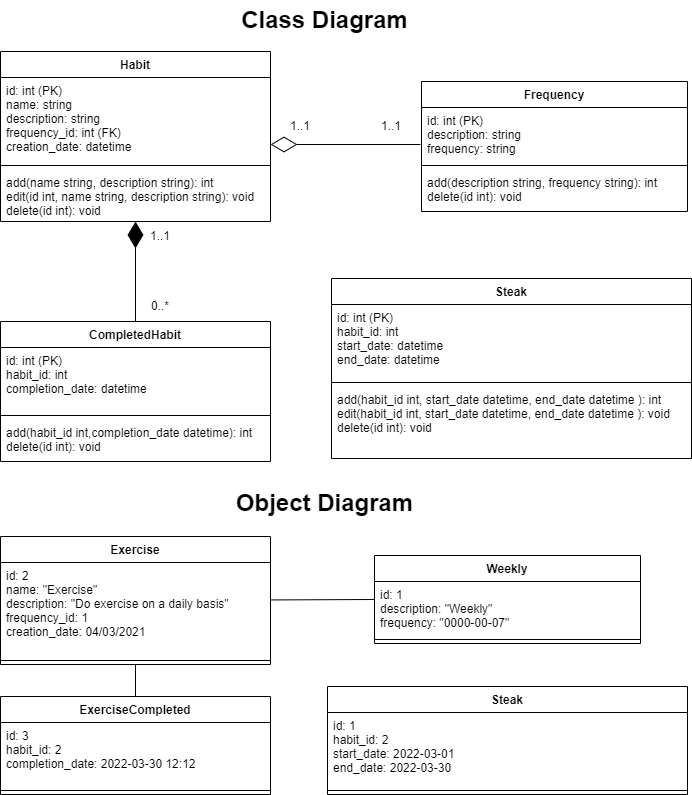

The diagram above was exported from draw.io. Its source (the exported page's mxGraphModel, read from the mxfile embedded in the PNG):
<mxGraphModel dx="1038" dy="649" grid="1" gridSize="10" guides="1" tooltips="1" connect="1" arrows="1" fold="1" page="1" pageScale="1" pageWidth="827" pageHeight="1169" background="none" math="0" shadow="0">
  <root>
    <mxCell id="WIyWlLk6GJQsqaUBKTNV-0" />
    <mxCell id="WIyWlLk6GJQsqaUBKTNV-1" parent="WIyWlLk6GJQsqaUBKTNV-0" />
    <mxCell id="6shs-ceMbvF9GNg95C6P-19" value="" style="edgeStyle=none;rounded=0;orthogonalLoop=1;jettySize=auto;html=1;entryX=0.5;entryY=0;entryDx=0;entryDy=0;startArrow=none;startFill=0;endArrow=none;endFill=0;" edge="1" parent="WIyWlLk6GJQsqaUBKTNV-1" source="m0pMUAV8SiHUk7gJJrRv-42" target="fiUc0pBpzJEAVKEJbmHn-29">
      <mxGeometry relative="1" as="geometry" />
    </mxCell>
    <mxCell id="6shs-ceMbvF9GNg95C6P-20" value="" style="edgeStyle=none;rounded=0;orthogonalLoop=1;jettySize=auto;html=1;startArrow=none;startFill=0;endArrow=none;endFill=0;entryX=0;entryY=0.5;entryDx=0;entryDy=0;" edge="1" parent="WIyWlLk6GJQsqaUBKTNV-1" source="m0pMUAV8SiHUk7gJJrRv-42" target="fiUc0pBpzJEAVKEJbmHn-11">
      <mxGeometry relative="1" as="geometry" />
    </mxCell>
    <mxCell id="m0pMUAV8SiHUk7gJJrRv-42" value="Exercise" style="swimlane;fontStyle=1;align=center;verticalAlign=top;childLayout=stackLayout;horizontal=1;startSize=26;horizontalStack=0;resizeParent=1;resizeParentMax=0;resizeLast=0;collapsible=1;marginBottom=0;" parent="WIyWlLk6GJQsqaUBKTNV-1" vertex="1">
      <mxGeometry x="90" y="566" width="270" height="128" as="geometry" />
    </mxCell>
    <mxCell id="m0pMUAV8SiHUk7gJJrRv-43" value="id: 2&#10;name: &quot;Exercise&quot;&#10;description: &quot;Do exercise on a daily basis&quot;&#10;frequency_id: 1&#10;creation_date: 04/03/2021" style="text;strokeColor=none;fillColor=none;align=left;verticalAlign=top;spacingLeft=4;spacingRight=4;overflow=hidden;rotatable=0;points=[[0,0.5],[1,0.5]];portConstraint=eastwest;" parent="m0pMUAV8SiHUk7gJJrRv-42" vertex="1">
      <mxGeometry y="26" width="270" height="94" as="geometry" />
    </mxCell>
    <mxCell id="m0pMUAV8SiHUk7gJJrRv-44" value="" style="line;strokeWidth=1;fillColor=none;align=left;verticalAlign=middle;spacingTop=-1;spacingLeft=3;spacingRight=3;rotatable=0;labelPosition=right;points=[];portConstraint=eastwest;" parent="m0pMUAV8SiHUk7gJJrRv-42" vertex="1">
      <mxGeometry y="120" width="270" height="8" as="geometry" />
    </mxCell>
    <mxCell id="fiUc0pBpzJEAVKEJbmHn-0" value="Habit" style="swimlane;fontStyle=1;align=center;verticalAlign=top;childLayout=stackLayout;horizontal=1;startSize=26;horizontalStack=0;resizeParent=1;resizeParentMax=0;resizeLast=0;collapsible=1;marginBottom=0;" parent="WIyWlLk6GJQsqaUBKTNV-1" vertex="1">
      <mxGeometry x="90" y="81" width="270" height="170" as="geometry" />
    </mxCell>
    <mxCell id="fiUc0pBpzJEAVKEJbmHn-1" value="id: int (PK)&#10;name: string&#10;description: string&#10;frequency_id: int (FK)&#10;creation_date: datetime&#10;" style="text;strokeColor=none;fillColor=none;align=left;verticalAlign=top;spacingLeft=4;spacingRight=4;overflow=hidden;rotatable=0;points=[[0,0.5],[1,0.5]];portConstraint=eastwest;" parent="fiUc0pBpzJEAVKEJbmHn-0" vertex="1">
      <mxGeometry y="26" width="270" height="84" as="geometry" />
    </mxCell>
    <mxCell id="fiUc0pBpzJEAVKEJbmHn-2" value="" style="line;strokeWidth=1;fillColor=none;align=left;verticalAlign=middle;spacingTop=-1;spacingLeft=3;spacingRight=3;rotatable=0;labelPosition=right;points=[];portConstraint=eastwest;" parent="fiUc0pBpzJEAVKEJbmHn-0" vertex="1">
      <mxGeometry y="110" width="270" height="8" as="geometry" />
    </mxCell>
    <mxCell id="fiUc0pBpzJEAVKEJbmHn-3" value="add(name string, description string): int&#10;edit(id int, name string, description string): void&#10;delete(id int): void" style="text;strokeColor=none;fillColor=none;align=left;verticalAlign=top;spacingLeft=4;spacingRight=4;overflow=hidden;rotatable=0;points=[[0,0.5],[1,0.5]];portConstraint=eastwest;" parent="fiUc0pBpzJEAVKEJbmHn-0" vertex="1">
      <mxGeometry y="118" width="270" height="52" as="geometry" />
    </mxCell>
    <mxCell id="fiUc0pBpzJEAVKEJbmHn-6" value="Frequency" style="swimlane;fontStyle=1;align=center;verticalAlign=top;childLayout=stackLayout;horizontal=1;startSize=26;horizontalStack=0;resizeParent=1;resizeParentMax=0;resizeLast=0;collapsible=1;marginBottom=0;" parent="WIyWlLk6GJQsqaUBKTNV-1" vertex="1">
      <mxGeometry x="511" y="111" width="266" height="130" as="geometry" />
    </mxCell>
    <mxCell id="fiUc0pBpzJEAVKEJbmHn-7" value="id: int (PK)&#10;description: string&#10;frequency: string&#10;" style="text;strokeColor=none;fillColor=none;align=left;verticalAlign=top;spacingLeft=4;spacingRight=4;overflow=hidden;rotatable=0;points=[[0,0.5],[1,0.5]];portConstraint=eastwest;" parent="fiUc0pBpzJEAVKEJbmHn-6" vertex="1">
      <mxGeometry y="26" width="266" height="54" as="geometry" />
    </mxCell>
    <mxCell id="fiUc0pBpzJEAVKEJbmHn-8" value="" style="line;strokeWidth=1;fillColor=none;align=left;verticalAlign=middle;spacingTop=-1;spacingLeft=3;spacingRight=3;rotatable=0;labelPosition=right;points=[];portConstraint=eastwest;" parent="fiUc0pBpzJEAVKEJbmHn-6" vertex="1">
      <mxGeometry y="80" width="266" height="8" as="geometry" />
    </mxCell>
    <mxCell id="fiUc0pBpzJEAVKEJbmHn-9" value="add(description string, frequency string): int&#10;delete(id int): void" style="text;strokeColor=none;fillColor=none;align=left;verticalAlign=top;spacingLeft=4;spacingRight=4;overflow=hidden;rotatable=0;points=[[0,0.5],[1,0.5]];portConstraint=eastwest;" parent="fiUc0pBpzJEAVKEJbmHn-6" vertex="1">
      <mxGeometry y="88" width="266" height="42" as="geometry" />
    </mxCell>
    <mxCell id="fiUc0pBpzJEAVKEJbmHn-11" value="Weekly" style="swimlane;fontStyle=1;align=center;verticalAlign=top;childLayout=stackLayout;horizontal=1;startSize=26;horizontalStack=0;resizeParent=1;resizeParentMax=0;resizeLast=0;collapsible=1;marginBottom=0;" parent="WIyWlLk6GJQsqaUBKTNV-1" vertex="1">
      <mxGeometry x="464" y="585" width="266" height="88" as="geometry" />
    </mxCell>
    <mxCell id="fiUc0pBpzJEAVKEJbmHn-12" value="id: 1&#10;description: &quot;Weekly&quot;&#10;frequency: &quot;0000-00-07&quot;&#10;" style="text;strokeColor=none;fillColor=none;align=left;verticalAlign=top;spacingLeft=4;spacingRight=4;overflow=hidden;rotatable=0;points=[[0,0.5],[1,0.5]];portConstraint=eastwest;" parent="fiUc0pBpzJEAVKEJbmHn-11" vertex="1">
      <mxGeometry y="26" width="266" height="54" as="geometry" />
    </mxCell>
    <mxCell id="fiUc0pBpzJEAVKEJbmHn-13" value="" style="line;strokeWidth=1;fillColor=none;align=left;verticalAlign=middle;spacingTop=-1;spacingLeft=3;spacingRight=3;rotatable=0;labelPosition=right;points=[];portConstraint=eastwest;" parent="fiUc0pBpzJEAVKEJbmHn-11" vertex="1">
      <mxGeometry y="80" width="266" height="8" as="geometry" />
    </mxCell>
    <mxCell id="fiUc0pBpzJEAVKEJbmHn-19" value="CompletedHabit" style="swimlane;fontStyle=1;align=center;verticalAlign=top;childLayout=stackLayout;horizontal=1;startSize=26;horizontalStack=0;resizeParent=1;resizeParentMax=0;resizeLast=0;collapsible=1;marginBottom=0;" parent="WIyWlLk6GJQsqaUBKTNV-1" vertex="1">
      <mxGeometry x="90" y="351" width="270" height="140" as="geometry" />
    </mxCell>
    <mxCell id="fiUc0pBpzJEAVKEJbmHn-20" value="id: int (PK)&#10;habit_id: int&#10;completion_date: datetime" style="text;strokeColor=none;fillColor=none;align=left;verticalAlign=top;spacingLeft=4;spacingRight=4;overflow=hidden;rotatable=0;points=[[0,0.5],[1,0.5]];portConstraint=eastwest;" parent="fiUc0pBpzJEAVKEJbmHn-19" vertex="1">
      <mxGeometry y="26" width="270" height="64" as="geometry" />
    </mxCell>
    <mxCell id="fiUc0pBpzJEAVKEJbmHn-21" value="" style="line;strokeWidth=1;fillColor=none;align=left;verticalAlign=middle;spacingTop=-1;spacingLeft=3;spacingRight=3;rotatable=0;labelPosition=right;points=[];portConstraint=eastwest;" parent="fiUc0pBpzJEAVKEJbmHn-19" vertex="1">
      <mxGeometry y="90" width="270" height="8" as="geometry" />
    </mxCell>
    <mxCell id="fiUc0pBpzJEAVKEJbmHn-22" value="add(habit_id int,completion_date datetime): int&#10;delete(id int): void" style="text;strokeColor=none;fillColor=none;align=left;verticalAlign=top;spacingLeft=4;spacingRight=4;overflow=hidden;rotatable=0;points=[[0,0.5],[1,0.5]];portConstraint=eastwest;" parent="fiUc0pBpzJEAVKEJbmHn-19" vertex="1">
      <mxGeometry y="98" width="270" height="42" as="geometry" />
    </mxCell>
    <mxCell id="fiUc0pBpzJEAVKEJbmHn-23" value="Class Diagram" style="text;strokeColor=none;fillColor=none;html=1;fontSize=24;fontStyle=1;verticalAlign=middle;align=center;shadow=0;labelBorderColor=none;labelBackgroundColor=none;fontFamily=Helvetica;" parent="WIyWlLk6GJQsqaUBKTNV-1" vertex="1">
      <mxGeometry x="364" y="30" width="100" height="40" as="geometry" />
    </mxCell>
    <mxCell id="fiUc0pBpzJEAVKEJbmHn-24" value="Object Diagram" style="text;strokeColor=none;fillColor=none;html=1;fontSize=24;fontStyle=1;verticalAlign=middle;align=center;labelBorderColor=none;labelBackgroundColor=none;" parent="WIyWlLk6GJQsqaUBKTNV-1" vertex="1">
      <mxGeometry x="364" y="513" width="100" height="40" as="geometry" />
    </mxCell>
    <mxCell id="fiUc0pBpzJEAVKEJbmHn-25" value="Steak" style="swimlane;fontStyle=1;align=center;verticalAlign=top;childLayout=stackLayout;horizontal=1;startSize=26;horizontalStack=0;resizeParent=1;resizeParentMax=0;resizeLast=0;collapsible=1;marginBottom=0;labelBackgroundColor=none;" parent="WIyWlLk6GJQsqaUBKTNV-1" vertex="1">
      <mxGeometry x="421" y="308" width="360" height="180" as="geometry" />
    </mxCell>
    <mxCell id="fiUc0pBpzJEAVKEJbmHn-26" value="id: int (PK)&#10;habit_id: int&#10;start_date: datetime&#10;end_date: datetime" style="text;strokeColor=none;fillColor=none;align=left;verticalAlign=top;spacingLeft=4;spacingRight=4;overflow=hidden;rotatable=0;points=[[0,0.5],[1,0.5]];portConstraint=eastwest;labelBackgroundColor=none;" parent="fiUc0pBpzJEAVKEJbmHn-25" vertex="1">
      <mxGeometry y="26" width="360" height="74" as="geometry" />
    </mxCell>
    <mxCell id="fiUc0pBpzJEAVKEJbmHn-27" value="" style="line;strokeWidth=1;fillColor=none;align=left;verticalAlign=middle;spacingTop=-1;spacingLeft=3;spacingRight=3;rotatable=0;labelPosition=right;points=[];portConstraint=eastwest;" parent="fiUc0pBpzJEAVKEJbmHn-25" vertex="1">
      <mxGeometry y="100" width="360" height="8" as="geometry" />
    </mxCell>
    <mxCell id="fiUc0pBpzJEAVKEJbmHn-28" value="add(habit_id int, start_date datetime, end_date datetime ): int&#10;edit(habit_id int, start_date datetime, end_date datetime ): void&#10;delete(id int): void" style="text;strokeColor=none;fillColor=none;align=left;verticalAlign=top;spacingLeft=4;spacingRight=4;overflow=hidden;rotatable=0;points=[[0,0.5],[1,0.5]];portConstraint=eastwest;" parent="fiUc0pBpzJEAVKEJbmHn-25" vertex="1">
      <mxGeometry y="108" width="360" height="72" as="geometry" />
    </mxCell>
    <mxCell id="fiUc0pBpzJEAVKEJbmHn-29" value="ExerciseCompleted" style="swimlane;fontStyle=1;align=center;verticalAlign=top;childLayout=stackLayout;horizontal=1;startSize=26;horizontalStack=0;resizeParent=1;resizeParentMax=0;resizeLast=0;collapsible=1;marginBottom=0;" parent="WIyWlLk6GJQsqaUBKTNV-1" vertex="1">
      <mxGeometry x="90" y="726" width="270" height="98" as="geometry" />
    </mxCell>
    <mxCell id="fiUc0pBpzJEAVKEJbmHn-30" value="id: 3&#10;habit_id: 2&#10;completion_date: 2022-03-30 12:12" style="text;strokeColor=none;fillColor=none;align=left;verticalAlign=top;spacingLeft=4;spacingRight=4;overflow=hidden;rotatable=0;points=[[0,0.5],[1,0.5]];portConstraint=eastwest;" parent="fiUc0pBpzJEAVKEJbmHn-29" vertex="1">
      <mxGeometry y="26" width="270" height="64" as="geometry" />
    </mxCell>
    <mxCell id="fiUc0pBpzJEAVKEJbmHn-31" value="" style="line;strokeWidth=1;fillColor=none;align=left;verticalAlign=middle;spacingTop=-1;spacingLeft=3;spacingRight=3;rotatable=0;labelPosition=right;points=[];portConstraint=eastwest;" parent="fiUc0pBpzJEAVKEJbmHn-29" vertex="1">
      <mxGeometry y="90" width="270" height="8" as="geometry" />
    </mxCell>
    <mxCell id="G5hvzu4X5GMangA4hQkI-1" value="Steak" style="swimlane;fontStyle=1;align=center;verticalAlign=top;childLayout=stackLayout;horizontal=1;startSize=26;horizontalStack=0;resizeParent=1;resizeParentMax=0;resizeLast=0;collapsible=1;marginBottom=0;" parent="WIyWlLk6GJQsqaUBKTNV-1" vertex="1">
      <mxGeometry x="417" y="716" width="360" height="108" as="geometry" />
    </mxCell>
    <mxCell id="G5hvzu4X5GMangA4hQkI-2" value="id: 1&#10;habit_id: 2&#10;start_date: 2022-03-01&#10;end_date: 2022-03-30" style="text;strokeColor=none;fillColor=none;align=left;verticalAlign=top;spacingLeft=4;spacingRight=4;overflow=hidden;rotatable=0;points=[[0,0.5],[1,0.5]];portConstraint=eastwest;" parent="G5hvzu4X5GMangA4hQkI-1" vertex="1">
      <mxGeometry y="26" width="360" height="74" as="geometry" />
    </mxCell>
    <mxCell id="G5hvzu4X5GMangA4hQkI-3" value="" style="line;strokeWidth=1;fillColor=none;align=left;verticalAlign=middle;spacingTop=-1;spacingLeft=3;spacingRight=3;rotatable=0;labelPosition=right;points=[];portConstraint=eastwest;" parent="G5hvzu4X5GMangA4hQkI-1" vertex="1">
      <mxGeometry y="100" width="360" height="8" as="geometry" />
    </mxCell>
    <mxCell id="6shs-ceMbvF9GNg95C6P-10" value="" style="endArrow=diamondThin;endFill=1;endSize=24;html=1;rounded=0;exitX=0.5;exitY=0;exitDx=0;exitDy=0;" edge="1" parent="WIyWlLk6GJQsqaUBKTNV-1" source="fiUc0pBpzJEAVKEJbmHn-19">
      <mxGeometry width="160" relative="1" as="geometry">
        <mxPoint x="330" y="311" as="sourcePoint" />
        <mxPoint x="225" y="251" as="targetPoint" />
      </mxGeometry>
    </mxCell>
    <mxCell id="6shs-ceMbvF9GNg95C6P-11" value="1..1" style="text;html=1;strokeColor=none;fillColor=none;align=center;verticalAlign=middle;whiteSpace=wrap;rounded=0;" vertex="1" parent="WIyWlLk6GJQsqaUBKTNV-1">
      <mxGeometry x="220" y="251" width="60" height="30" as="geometry" />
    </mxCell>
    <mxCell id="6shs-ceMbvF9GNg95C6P-13" value="0..*" style="text;html=1;strokeColor=none;fillColor=none;align=center;verticalAlign=middle;whiteSpace=wrap;rounded=0;" vertex="1" parent="WIyWlLk6GJQsqaUBKTNV-1">
      <mxGeometry x="220" y="321" width="60" height="30" as="geometry" />
    </mxCell>
    <mxCell id="6shs-ceMbvF9GNg95C6P-16" value="" style="endArrow=diamondThin;endFill=0;endSize=24;html=1;rounded=0;" edge="1" parent="WIyWlLk6GJQsqaUBKTNV-1">
      <mxGeometry width="160" relative="1" as="geometry">
        <mxPoint x="510" y="174" as="sourcePoint" />
        <mxPoint x="360" y="174" as="targetPoint" />
      </mxGeometry>
    </mxCell>
    <mxCell id="6shs-ceMbvF9GNg95C6P-17" value="1..1" style="text;html=1;strokeColor=none;fillColor=none;align=center;verticalAlign=middle;whiteSpace=wrap;rounded=0;" vertex="1" parent="WIyWlLk6GJQsqaUBKTNV-1">
      <mxGeometry x="360" y="141" width="60" height="30" as="geometry" />
    </mxCell>
    <mxCell id="6shs-ceMbvF9GNg95C6P-18" value="1..1" style="text;html=1;strokeColor=none;fillColor=none;align=center;verticalAlign=middle;whiteSpace=wrap;rounded=0;" vertex="1" parent="WIyWlLk6GJQsqaUBKTNV-1">
      <mxGeometry x="451" y="141" width="60" height="30" as="geometry" />
    </mxCell>
  </root>
</mxGraphModel>